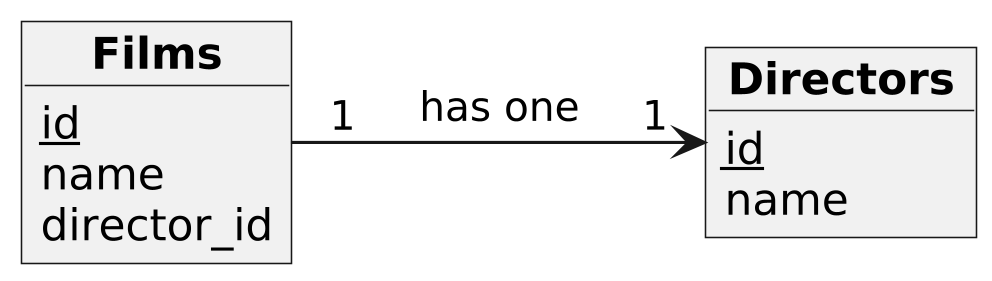

The diagram above was rendered by PlantUML. Its source (embedded in the PNG):
@startuml
skinparam dpi 300
skinparam shadowing false
skinparam monochrome true
skinparam nodesep 80
skinparam ranksep 80

object "<b>Films</b>" as films {
  <u>id</u>
  name
  director_id
}

object "<b>Directors</b>" as directors {
  <u>id</u>
  name
}

films " 1" -RIGHT-> "1 " directors : "has one"

@enduml